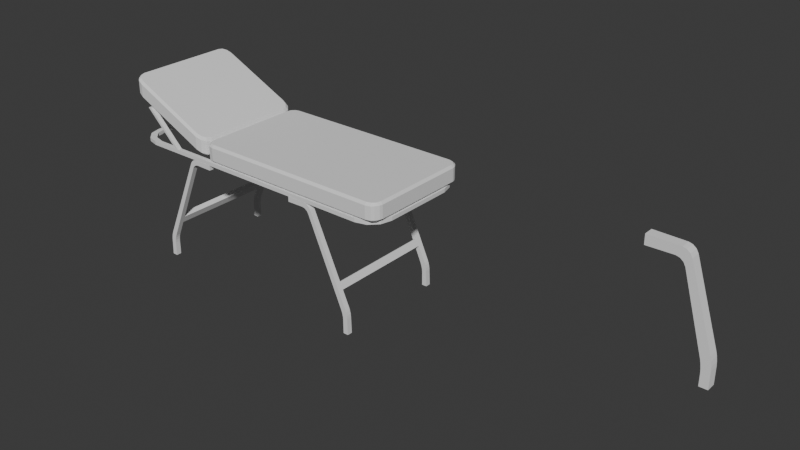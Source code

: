 # Source: sedyedeneme2.blend  (saved by Blender 4.2.66; exported with 4.5.12 LTS)
import bpy
from mathutils import Matrix  # noqa: F401  (used for matrix-valued properties, if any)

bpy.ops.wm.read_factory_settings(use_empty=True)
scene = bpy.context.scene
scene.name = 'Scene'

# ---- collections
col_collection = bpy.data.collections.new('Collection'); scene.collection.children.link(col_collection)

# ---- world
world_world = bpy.data.worlds.new('World'); scene.world = world_world
world_world.use_nodes = True; world_world.node_tree.nodes.clear()
_N = world_world.node_tree.nodes; _L = world_world.node_tree.links
n0 = _N.new('ShaderNodeOutputWorld'); n0.name = 'World Output'; n0.location = (300, 300)
n1 = _N.new('ShaderNodeBackground'); n1.name = 'Background'; n1.location = (10, 300)
n1.inputs[0].default_value = (0.05088, 0.05088, 0.05088, 1.0)
_L.new(n1.outputs[0], n0.inputs[0])
n0.is_active_output = True
world_world.color = (0.05088, 0.05088, 0.05088)
world_world.sun_shadow_jitter_overblur = 0.0

# ---- meshes
me_plane = bpy.data.meshes.new('Plane')
me_plane.from_pydata([(-2.214, -1.0, 0.0), (-2.598, -0.6159, 0.0), (-2.406, -0.9485, 0.0), (-2.547, -0.8079, 0.0), (2.598, -0.6159, 0.0), (2.214, -1.0, 0.0), (2.547, -0.8079, 0.0), (2.406, -0.9485, 0.0), (-2.598, 0.6159, 0.0), (-2.214, 1.0, 0.0), (-2.547, 0.8079, 0.0), (-2.406, 0.9485, 0.0), (2.214, 1.0, 0.0), (2.598, 0.6159, 0.0), (2.406, 0.9485, 0.0), (2.547, 0.8079, 0.0), (-2.136, 0.9214, 0.0), (-2.52, 0.5373, 0.0), (-2.328, 0.8699, 0.0), (-2.468, 0.7293, 0.0), (-2.52, -0.5373, 0.0), (-2.136, -0.9214, 0.0), (-2.468, -0.7293, 0.0), (-2.328, -0.8699, 0.0), (2.136, -0.9214, 0.0), (2.52, -0.5373, 0.0), (2.328, -0.8699, 0.0), (2.468, -0.7293, 0.0), (2.52, 0.5373, 0.0), (2.136, 0.9214, 0.0), (2.468, 0.7293, 0.0), (2.328, 0.8699, 0.0), (-2.52, 0.5373, 0.06303), (-2.136, 0.9214, 0.06303), (-2.468, 0.7293, 0.06303), (-2.328, 0.8699, 0.06303), (-2.136, -0.9214, 0.06303), (-2.52, -0.5373, 0.06303), (-2.328, -0.8699, 0.06303), (-2.468, -0.7293, 0.06303), (2.52, -0.5373, 0.06303), (2.136, -0.9214, 0.06303), (2.468, -0.7293, 0.06303), (2.328, -0.8699, 0.06303), (2.136, 0.9214, 0.06303), (2.52, 0.5373, 0.06303), (2.328, 0.8699, 0.06303), (2.468, 0.7293, 0.06303), (-2.214, 1.0, 0.06303), (-2.598, 0.6159, 0.06303), (-2.406, 0.9485, 0.06303), (-2.547, 0.8079, 0.06303), (-2.598, -0.6159, 0.06303), (-2.214, -1.0, 0.06303), (-2.547, -0.8079, 0.06303), (-2.406, -0.9485, 0.06303), (2.214, -1.0, 0.06303), (2.598, -0.6159, 0.06303), (2.406, -0.9485, 0.06303), (2.547, -0.8079, 0.06303), (2.598, 0.6159, 0.06303), (2.214, 1.0, 0.06303), (2.547, 0.8079, 0.06303), (2.406, 0.9485, 0.06303), (-1.639, -1.0, 0.0), (-1.698, -1.0, 0.0), (-1.698, 1.0, 0.0), (-1.639, 1.0, 0.0), (-1.698, -0.9214, 0.0), (-1.639, -0.9214, 0.0), (-1.639, 0.9214, 0.0), (-1.698, 0.9214, 0.0), (-1.639, -0.9214, 0.06303), (-1.698, -0.9214, 0.06303), (-1.698, 0.9214, 0.06303), (-1.639, 0.9214, 0.06303), (-1.698, -1.0, 0.06303), (-1.639, -1.0, 0.06303), (-1.639, 1.0, 0.06303), (-1.698, 1.0, 0.06303), (-2.191, -0.9214, 0.6044), (-2.251, -0.9214, 0.6044), (-2.251, -1.0, 0.6044), (-2.191, -1.0, 0.6044), (-2.251, 0.9214, 0.6044), (-2.191, 0.9214, 0.6044), (-2.191, 1.0, 0.6044), (-2.251, 1.0, 0.6044), (-2.232, -0.9214, 0.6429), (-2.292, -0.9214, 0.6429), (-2.292, -1.0, 0.6429), (-2.232, -1.0, 0.6429), (-2.292, 0.9214, 0.6429), (-2.232, 0.9214, 0.6429), (-2.232, 1.0, 0.6429), (-2.292, 1.0, 0.6429)], [], [(45, 40, 57, 60), (68, 65, 0, 21), (4, 13, 60, 57), (70, 67, 12, 29), (66, 9, 48, 79), (16, 9, 66, 71), (20, 17, 32, 37), (33, 74, 79, 48), (75, 44, 61, 78), (73, 36, 53, 76), (16, 71, 74, 33), (64, 5, 56, 77), (28, 25, 40, 45), (0, 65, 76, 53), (37, 32, 49, 52), (68, 21, 36, 73), (41, 72, 77, 56), (28, 13, 4, 25), (24, 69, 72, 41), (12, 67, 78, 61), (70, 29, 44, 75), (20, 1, 8, 17), (1, 20, 22, 3), (3, 22, 23, 2), (2, 23, 21, 0), (17, 8, 10, 19), (19, 10, 11, 18), (18, 11, 9, 16), (5, 24, 26, 7), (7, 26, 27, 6), (6, 27, 25, 4), (13, 28, 30, 15), (15, 30, 31, 14), (14, 31, 29, 12), (53, 36, 38, 55), (55, 38, 39, 54), (54, 39, 37, 52), (33, 48, 50, 35), (35, 50, 51, 34), (34, 51, 49, 32), (57, 40, 42, 59), (59, 42, 43, 58), (58, 43, 41, 56), (61, 44, 46, 63), (63, 46, 47, 62), (62, 47, 45, 60), (20, 37, 39, 22), (22, 39, 38, 23), (23, 38, 36, 21), (52, 1, 3, 54), (54, 3, 2, 55), (55, 2, 0, 53), (40, 25, 27, 42), (42, 27, 26, 43), (43, 26, 24, 41), (4, 57, 59, 6), (6, 59, 58, 7), (7, 58, 56, 5), (28, 45, 47, 30), (30, 47, 46, 31), (31, 46, 44, 29), (60, 13, 15, 62), (62, 15, 14, 63), (63, 14, 12, 61), (32, 17, 19, 34), (34, 19, 18, 35), (35, 18, 16, 33), (8, 49, 51, 10), (10, 51, 50, 11), (11, 50, 48, 9), (8, 1, 52, 49), (69, 64, 65, 68), (71, 66, 67, 70), (75, 78, 86, 85), (79, 74, 84, 87), (72, 69, 68, 73), (64, 77, 76, 65), (74, 71, 70, 75), (66, 79, 78, 67), (24, 5, 64, 69), (81, 84, 92, 89), (81, 82, 90, 89), (77, 72, 80, 83), (73, 76, 82, 81), (78, 79, 87, 86), (74, 75, 85, 84), (76, 77, 83, 82), (72, 73, 81, 80), (83, 80, 88, 91), (89, 90, 91, 88), (93, 94, 95, 92), (93, 88, 89, 92), (86, 87, 95, 94), (82, 83, 91, 90), (87, 84, 92, 95), (85, 80, 88, 93), (85, 86, 94, 93)])
_uv = me_plane.uv_layers.new(name='UVMap')
_uv.uv.foreach_set('vector', [0.9849, 0.7686, 0.9849, 0.2314, 1.0, 0.1921, 1.0, 0.8079, 0.3084, 0.0393, 0.3085, 0.0, 0.07391, 0.0, 0.08904, 0.0393, 1.0, 0.1921, 1.0, 0.8079, 1.0, 0.8079, 1.0, 0.1921, 0.3208, 0.9607, 0.3209, 1.0, 0.9261, 1.0, 0.911, 0.9607, 0.3085, 1.0, 0.07391, 1.0, 0.07391, 1.0, 0.3085, 1.0, 0.08904, 0.9607, 0.07391, 1.0, 0.3085, 1.0, 0.3084, 0.9607, 0.01513, 0.2314, 0.01513, 0.7686, 0.01513, 0.7686, 0.01513, 0.2314, 0.08904, 0.9607, 0.3084, 0.9607, 0.3085, 1.0, 0.07391, 1.0, 0.3208, 0.9607, 0.911, 0.9607, 0.9261, 1.0, 0.3209, 1.0, 0.3084, 0.0393, 0.08904, 0.0393, 0.07391, 0.0, 0.3085, 0.0, 0.08904, 0.9607, 0.3084, 0.9607, 0.3084, 0.9607, 0.08904, 0.9607, 0.3209, 0.0, 0.9261, 0.0, 0.9261, 0.0, 0.3209, 0.0, 0.9849, 0.7686, 0.9849, 0.2314, 0.9849, 0.2314, 0.9849, 0.7686, 0.07391, 0.0, 0.3085, 0.0, 0.3085, 0.0, 0.07391, 0.0, 0.01513, 0.2314, 0.01513, 0.7686, 0.0, 0.8079, 0.0, 0.1921, 0.3084, 0.0393, 0.08904, 0.0393, 0.08904, 0.0393, 0.3084, 0.0393, 0.911, 0.0393, 0.3208, 0.0393, 0.3209, 0.0, 0.9261, 0.0, 0.9849, 0.7686, 1.0, 0.8079, 1.0, 0.1921, 0.9849, 0.2314, 0.911, 0.0393, 0.3208, 0.0393, 0.3208, 0.0393, 0.911, 0.0393, 0.9261, 1.0, 0.3209, 1.0, 0.3209, 1.0, 0.9261, 1.0, 0.3208, 0.9607, 0.911, 0.9607, 0.911, 0.9607, 0.3208, 0.9607, 0.01513, 0.2314, 0.0, 0.1921, 0.0, 0.8079, 0.01513, 0.7686, 0.0, 0.1921, 0.01513, 0.2314, 0.02008, 0.1353, 0.004951, 0.09603, 0.004951, 0.09603, 0.02008, 0.1353, 0.05208, 0.05217, 0.03696, 0.01287, 0.03696, 0.01287, 0.05208, 0.05217, 0.08904, 0.0393, 0.07391, 0.0, 0.01513, 0.7686, 0.0, 0.8079, 0.004951, 0.904, 0.02008, 0.8647, 0.02008, 0.8647, 0.004951, 0.904, 0.03696, 0.9871, 0.05208, 0.9478, 0.05208, 0.9478, 0.03696, 0.9871, 0.07391, 1.0, 0.08904, 0.9607, 0.9261, 0.0, 0.911, 0.0393, 0.9479, 0.05217, 0.963, 0.01287, 0.963, 0.01287, 0.9479, 0.05217, 0.9799, 0.1353, 0.995, 0.09603, 0.995, 0.09603, 0.9799, 0.1353, 0.9849, 0.2314, 1.0, 0.1921, 1.0, 0.8079, 0.9849, 0.7686, 0.9799, 0.8647, 0.995, 0.904, 0.995, 0.904, 0.9799, 0.8647, 0.9479, 0.9478, 0.963, 0.9871, 0.963, 0.9871, 0.9479, 0.9478, 0.911, 0.9607, 0.9261, 1.0, 0.07391, 0.0, 0.08904, 0.0393, 0.05208, 0.05217, 0.03696, 0.01287, 0.03696, 0.01287, 0.05208, 0.05217, 0.02008, 0.1353, 0.004951, 0.09603, 0.004951, 0.09603, 0.02008, 0.1353, 0.01513, 0.2314, 0.0, 0.1921, 0.08904, 0.9607, 0.07391, 1.0, 0.03696, 0.9871, 0.05208, 0.9478, 0.05208, 0.9478, 0.03696, 0.9871, 0.004951, 0.904, 0.02008, 0.8647, 0.02008, 0.8647, 0.004951, 0.904, 0.0, 0.8079, 0.01513, 0.7686, 1.0, 0.1921, 0.9849, 0.2314, 0.9799, 0.1353, 0.995, 0.09603, 0.995, 0.09603, 0.9799, 0.1353, 0.9479, 0.05217, 0.963, 0.01287, 0.963, 0.01287, 0.9479, 0.05217, 0.911, 0.0393, 0.9261, 0.0, 0.9261, 1.0, 0.911, 0.9607, 0.9479, 0.9478, 0.963, 0.9871, 0.963, 0.9871, 0.9479, 0.9478, 0.9799, 0.8647, 0.995, 0.904, 0.995, 0.904, 0.9799, 0.8647, 0.9849, 0.7686, 1.0, 0.8079, 0.01513, 0.2314, 0.01513, 0.2314, 0.02008, 0.1353, 0.02008, 0.1353, 0.02008, 0.1353, 0.02008, 0.1353, 0.05208, 0.05217, 0.05208, 0.05217, 0.05208, 0.05217, 0.05208, 0.05217, 0.08904, 0.0393, 0.08904, 0.0393, 0.0, 0.1921, 0.0, 0.1921, 0.004951, 0.09603, 0.004951, 0.09603, 0.004951, 0.09603, 0.004951, 0.09603, 0.03696, 0.01287, 0.03696, 0.01287, 0.03696, 0.01287, 0.03696, 0.01287, 0.07391, 0.0, 0.07391, 0.0, 0.9849, 0.2314, 0.9849, 0.2314, 0.9799, 0.1353, 0.9799, 0.1353, 0.9799, 0.1353, 0.9799, 0.1353, 0.9479, 0.05217, 0.9479, 0.05217, 0.9479, 0.05217, 0.9479, 0.05217, 0.911, 0.0393, 0.911, 0.0393, 1.0, 0.1921, 1.0, 0.1921, 0.995, 0.09603, 0.995, 0.09603, 0.995, 0.09603, 0.995, 0.09603, 0.963, 0.01287, 0.963, 0.01287, 0.963, 0.01287, 0.963, 0.01287, 0.9261, 0.0, 0.9261, 0.0, 0.9849, 0.7686, 0.9849, 0.7686, 0.9799, 0.8647, 0.9799, 0.8647, 0.9799, 0.8647, 0.9799, 0.8647, 0.9479, 0.9478, 0.9479, 0.9478, 0.9479, 0.9478, 0.9479, 0.9478, 0.911, 0.9607, 0.911, 0.9607, 1.0, 0.8079, 1.0, 0.8079, 0.995, 0.904, 0.995, 0.904, 0.995, 0.904, 0.995, 0.904, 0.963, 0.9871, 0.963, 0.9871, 0.963, 0.9871, 0.963, 0.9871, 0.9261, 1.0, 0.9261, 1.0, 0.01513, 0.7686, 0.01513, 0.7686, 0.02008, 0.8647, 0.02008, 0.8647, 0.02008, 0.8647, 0.02008, 0.8647, 0.05208, 0.9478, 0.05208, 0.9478, 0.05208, 0.9478, 0.05208, 0.9478, 0.08904, 0.9607, 0.08904, 0.9607, 0.0, 0.8079, 0.0, 0.8079, 0.004951, 0.904, 0.004951, 0.904, 0.004951, 0.904, 0.004951, 0.904, 0.03696, 0.9871, 0.03696, 0.9871, 0.03696, 0.9871, 0.03696, 0.9871, 0.07391, 1.0, 0.07391, 1.0, 0.0, 0.8079, 0.0, 0.1921, 0.0, 0.1921, 0.0, 0.8079, 0.3208, 0.0393, 0.3209, 0.0, 0.3085, 0.0, 0.3084, 0.0393, 0.3084, 0.9607, 0.3085, 1.0, 0.3209, 1.0, 0.3208, 0.9607, 0.3208, 0.9607, 0.3209, 1.0, 0.3209, 1.0, 0.3208, 0.9607, 0.3085, 1.0, 0.3084, 0.9607, 0.3084, 0.9607, 0.3085, 1.0, 0.3208, 0.0393, 0.3208, 0.0393, 0.3084, 0.0393, 0.3084, 0.0393, 0.3209, 0.0, 0.3209, 0.0, 0.3085, 0.0, 0.3085, 0.0, 0.3084, 0.9607, 0.3084, 0.9607, 0.3208, 0.9607, 0.3208, 0.9607, 0.3085, 1.0, 0.3085, 1.0, 0.3209, 1.0, 0.3209, 1.0, 0.911, 0.0393, 0.9261, 0.0, 0.3209, 0.0, 0.3208, 0.0393, 0.0, 0.0, 0.0, 0.0, 0.0, 0.0, 0.0, 0.0, 0.3084, 0.0393, 0.3085, 0.0, 0.3085, 0.0, 0.3084, 0.0393, 0.3209, 0.0, 0.3208, 0.0393, 0.3208, 0.0393, 0.3209, 0.0, 0.3084, 0.0393, 0.3085, 0.0, 0.3085, 0.0, 0.3084, 0.0393, 0.3209, 1.0, 0.3085, 1.0, 0.3085, 1.0, 0.3209, 1.0, 0.3084, 0.9607, 0.3208, 0.9607, 0.3208, 0.9607, 0.3084, 0.9607, 0.3085, 0.0, 0.3209, 0.0, 0.3209, 0.0, 0.3085, 0.0, 0.3208, 0.0393, 0.3084, 0.0393, 0.3084, 0.0393, 0.3208, 0.0393, 0.3209, 0.0, 0.3208, 0.0393, 0.3208, 0.0393, 0.3209, 0.0, 0.3084, 0.0393, 0.3085, 0.0, 0.3209, 0.0, 0.3208, 0.0393, 0.3208, 0.9607, 0.3209, 1.0, 0.3085, 1.0, 0.3084, 0.9607, 0.3208, 0.9607, 0.3208, 0.0393, 0.3084, 0.0393, 0.3084, 0.9607, 0.3209, 1.0, 0.3085, 1.0, 0.3085, 1.0, 0.3209, 1.0, 0.3085, 0.0, 0.3209, 0.0, 0.3209, 0.0, 0.3085, 0.0, 0.3085, 1.0, 0.3084, 0.9607, 0.3084, 0.9607, 0.3085, 1.0, 0.0, 0.0, 0.0, 0.0, 0.0, 0.0, 0.0, 0.0, 0.3208, 0.9607, 0.3209, 1.0, 0.3209, 1.0, 0.3208, 0.9607])
me_plane.update()
me_plane_001 = bpy.data.meshes.new('Plane.001')
me_plane_001.from_pydata([(-2.414, -0.96, 0.959), (-2.418, -1.0, 1.004), (-2.562, -0.8136, 1.029), (-2.598, -0.8194, 1.086), (-2.491, -0.9393, 0.9952), (-2.508, -0.9758, 1.046), (-2.542, -0.8876, 1.019), (-2.546, -0.938, 1.064), (-2.585, -0.8711, 1.079), (2.558, -0.8141, 0.2778), (2.598, -0.8194, 0.3178), (2.413, -0.96, 0.2778), (2.418, -1.0, 0.3178), (2.538, -0.889, 0.2778), (2.585, -0.8711, 0.3178), (2.546, -0.938, 0.3178), (2.487, -0.9399, 0.2778), (2.508, -0.9758, 0.3178), (-2.562, 0.8136, 1.029), (-2.598, 0.8194, 1.086), (-2.414, 0.96, 0.959), (-2.418, 1.0, 1.004), (-2.542, 0.8876, 1.019), (-2.585, 0.8711, 1.079), (-2.546, 0.938, 1.064), (-2.491, 0.9393, 0.9952), (-2.508, 0.9758, 1.046), (2.413, 0.96, 0.2778), (2.418, 1.0, 0.3178), (2.558, 0.8141, 0.2778), (2.598, 0.8194, 0.3178), (2.487, 0.9399, 0.2778), (2.508, 0.9758, 0.3178), (2.538, 0.889, 0.2778), (2.546, 0.938, 0.3178), (2.585, 0.8711, 0.3178), (-2.562, -0.8136, 1.334), (-2.598, -0.8194, 1.311), (-2.414, -0.96, 1.264), (-2.418, -1.0, 1.224), (-2.542, -0.8876, 1.325), (-2.585, -0.8711, 1.304), (-2.546, -0.938, 1.284), (-2.491, -0.9393, 1.3), (-2.508, -0.9758, 1.266), (-2.414, 0.96, 1.264), (-2.418, 1.0, 1.224), (-2.562, 0.8136, 1.334), (-2.598, 0.8194, 1.311), (-2.491, 0.9393, 1.3), (-2.508, 0.9758, 1.266), (-2.542, 0.8876, 1.325), (-2.546, 0.938, 1.284), (-2.585, 0.8711, 1.304), (2.413, -0.96, 0.5831), (2.418, -1.0, 0.5431), (2.558, -0.8141, 0.5831), (2.598, -0.8194, 0.5431), (2.487, -0.9399, 0.5831), (2.508, -0.9758, 0.5431), (2.538, -0.889, 0.5831), (2.546, -0.938, 0.5431), (2.585, -0.8711, 0.5431), (2.558, 0.8141, 0.5831), (2.598, 0.8194, 0.5431), (2.413, 0.96, 0.5831), (2.418, 1.0, 0.5431), (2.538, 0.889, 0.5831), (2.585, 0.8711, 0.5431), (2.546, 0.938, 0.5431), (2.487, 0.9399, 0.5831), (2.508, 0.9758, 0.5431), (-0.7834, -0.96, 0.2778), (-0.7886, -1.0, 0.3178), (-0.9292, -0.8141, 0.2778), (-0.9692, -0.8194, 0.3178), (-0.8582, -0.9399, 0.2778), (-0.8789, -0.9758, 0.3178), (-0.9092, -0.889, 0.2778), (-0.945, -0.9097, 0.3178), (-1.019, -0.8136, 0.3059), (-0.9827, -0.8194, 0.3309), (-1.168, -0.96, 0.3755), (-1.163, -1.0, 0.4161), (-1.039, -0.8876, 0.3151), (-1.007, -0.9097, 0.3424), (-1.091, -0.9393, 0.3394), (-1.073, -0.9758, 0.3736), (-1.168, 0.96, 0.3755), (-1.163, 1.0, 0.4161), (-1.019, 0.8136, 0.3059), (-0.9827, 0.8194, 0.3309), (-1.091, 0.9393, 0.3394), (-1.073, 0.9758, 0.3736), (-1.039, 0.8876, 0.3151), (-1.007, 0.9097, 0.3424), (-0.9292, 0.8141, 0.2778), (-0.9692, 0.8194, 0.3178), (-0.7834, 0.96, 0.2778), (-0.7886, 1.0, 0.3178), (-0.9092, 0.889, 0.2778), (-0.945, 0.9097, 0.3178), (-0.8582, 0.9399, 0.2778), (-0.8789, 0.9758, 0.3178), (-1.168, -0.96, 0.6808), (-1.163, -1.0, 0.6362), (-1.019, -0.8136, 0.6112), (-0.9827, -0.8194, 0.5522), (-1.091, -0.9393, 0.6447), (-1.073, -0.9758, 0.5941), (-1.039, -0.8876, 0.6205), (-1.007, -0.9097, 0.5634), (-0.9292, -0.8141, 0.5831), (-0.9692, -0.8194, 0.5431), (-0.7834, -0.96, 0.5831), (-0.7886, -1.0, 0.5431), (-0.9092, -0.889, 0.5831), (-0.945, -0.9097, 0.5431), (-0.8582, -0.9399, 0.5831), (-0.8789, -0.9758, 0.5431), (-0.7834, 0.96, 0.5831), (-0.7886, 1.0, 0.5431), (-0.9292, 0.8141, 0.5831), (-0.9692, 0.8194, 0.5431), (-0.8582, 0.9399, 0.5831), (-0.8789, 0.9758, 0.5431), (-0.9092, 0.889, 0.5831), (-0.945, 0.9097, 0.5431), (-1.019, 0.8136, 0.6112), (-0.9827, 0.8194, 0.5522), (-1.168, 0.96, 0.6808), (-1.163, 1.0, 0.6362), (-1.039, 0.8876, 0.6205), (-1.007, 0.9097, 0.5634), (-1.091, 0.9393, 0.6447), (-1.073, 0.9758, 0.5941)], [], [(72, 76, 78, 74, 96, 100, 102, 98, 27, 31, 33, 29, 9, 13, 16, 11), (50, 26, 24, 52), (73, 115, 119, 77), (59, 17, 15, 61), (8, 41, 37, 3), (77, 119, 117, 79), (112, 116, 118, 114, 54, 58, 60, 56, 63, 67, 70, 65, 120, 124, 126, 122), (5, 44, 42, 7), (35, 68, 64, 30), (105, 83, 87, 109), (55, 12, 17, 59), (28, 99, 121, 66), (36, 40, 43, 38, 104, 108, 110, 106, 128, 132, 134, 130, 45, 49, 51, 47), (32, 71, 69, 34), (73, 12, 55, 115), (53, 23, 19, 48), (10, 30, 64, 57), (1, 83, 105, 39), (62, 14, 10, 57), (19, 3, 37, 48), (89, 21, 46, 131), (28, 66, 71, 32), (46, 21, 26, 50), (95, 133, 129, 91), (127, 101, 97, 123), (93, 135, 133, 95), (125, 103, 101, 127), (121, 99, 103, 125), (109, 87, 85, 111), (89, 131, 135, 93), (81, 91, 129, 107), (79, 117, 113, 75), (111, 85, 81, 107), (97, 75, 113, 123), (1, 39, 44, 5), (6, 7, 8), (13, 14, 15), (22, 23, 24), (33, 34, 35), (40, 41, 42), (51, 52, 53), (60, 61, 62), (67, 68, 69), (31, 27, 28, 32), (65, 70, 71, 66), (33, 31, 32, 34), (70, 67, 69, 71), (68, 35, 34, 69), (29, 33, 35, 30), (67, 63, 64, 68), (58, 54, 55, 59), (11, 16, 17, 12), (60, 58, 59, 61), (16, 13, 15, 17), (14, 62, 61, 15), (56, 60, 62, 57), (13, 9, 10, 14), (4, 0, 1, 5), (38, 43, 44, 39), (6, 4, 5, 7), (43, 40, 42, 44), (41, 8, 7, 42), (2, 6, 8, 3), (40, 36, 37, 41), (49, 45, 46, 50), (20, 25, 26, 21), (51, 49, 50, 52), (25, 22, 24, 26), (23, 53, 52, 24), (47, 51, 53, 48), (22, 18, 19, 23), (92, 88, 89, 93), (130, 134, 135, 131), (94, 92, 93, 95), (134, 132, 133, 135), (90, 94, 95, 91), (132, 128, 129, 133), (124, 120, 121, 125), (98, 102, 103, 99), (126, 124, 125, 127), (102, 100, 101, 103), (122, 126, 127, 123), (100, 96, 97, 101), (108, 104, 105, 109), (82, 86, 87, 83), (110, 108, 109, 111), (86, 84, 85, 87), (106, 110, 111, 107), (84, 80, 81, 85), (76, 72, 73, 77), (114, 118, 119, 115), (78, 76, 77, 79), (118, 116, 117, 119), (74, 78, 79, 75), (116, 112, 113, 117), (83, 1, 0, 82), (3, 19, 18, 2), (21, 89, 88, 20), (91, 81, 80, 90), (36, 47, 48, 37), (104, 38, 39, 105), (9, 29, 30, 10), (63, 56, 57, 64), (72, 11, 12, 73), (54, 114, 115, 55), (75, 97, 96, 74), (99, 28, 27, 98), (45, 130, 131, 46), (120, 65, 66, 121), (107, 129, 128, 106), (123, 113, 112, 122), (0, 4, 6, 2, 18, 22, 25, 20, 88, 92, 94, 90, 80, 84, 86, 82)])
_uv = me_plane_001.uv_layers.new(name='UVMap')
_uv.uv.foreach_set('vector', [0.3559, 0.0187, 0.3411, 0.02538, 0.33, 0.05414, 0.3275, 0.09262, 0.3275, 0.9074, 0.33, 0.9459, 0.3411, 0.9746, 0.3559, 0.9813, 0.9644, 0.9813, 0.9792, 0.9746, 0.9902, 0.9459, 0.9928, 0.9074, 0.9928, 0.09262, 0.9902, 0.05414, 0.9792, 0.02538, 0.9644, 0.0187, 0.01738, 0.996, 0.01738, 0.996, 0.008323, 0.9724, 0.008322, 0.9724, 0.355, 0.0, 0.355, 0.0, 0.3376, 0.004033, 0.3376, 0.004033, 0.9826, 0.004033, 0.9826, 0.004033, 0.9917, 0.02756, 0.9917, 0.02756, 0.0008879, 0.06447, 0.0008879, 0.06447, 0.0, 0.0903, 0.0, 0.0903, 0.3376, 0.004033, 0.3376, 0.004033, 0.3218, 0.04515, 0.3218, 0.04515, 0.3275, 0.09262, 0.33, 0.05414, 0.3411, 0.02538, 0.3559, 0.0187, 0.9644, 0.0187, 0.9792, 0.02538, 0.9902, 0.05414, 0.9928, 0.09262, 0.9928, 0.9074, 0.9902, 0.9459, 0.9792, 0.9746, 0.9644, 0.9813, 0.3559, 0.9813, 0.3411, 0.9746, 0.33, 0.9459, 0.3275, 0.9074, 0.01738, 0.004033, 0.01738, 0.004033, 0.008323, 0.02756, 0.008323, 0.02756, 0.9991, 0.9355, 0.9991, 0.9355, 1.0, 0.9097, 1.0, 0.9097, 0.2761, 0.0, 0.2761, 0.0, 0.2935, 0.004033, 0.2935, 0.004033, 0.9652, 0.0, 0.9652, 0.0, 0.9826, 0.004033, 0.9826, 0.004033, 0.9652, 1.0, 0.355, 1.0, 0.355, 1.0, 0.9652, 1.0, 0.006466, 0.09288, 0.008971, 0.05488, 0.02024, 0.02552, 0.03548, 0.0188, 0.2754, 0.0188, 0.2907, 0.02552, 0.3019, 0.05488, 0.3044, 0.09288, 0.3044, 0.9071, 0.3019, 0.9451, 0.2907, 0.9745, 0.2754, 0.9812, 0.03548, 0.9812, 0.02024, 0.9745, 0.008971, 0.9451, 0.006466, 0.9071, 0.9826, 0.996, 0.9826, 0.996, 0.9917, 0.9724, 0.9917, 0.9724, 0.355, 0.0, 0.9652, 0.0, 0.9652, 0.0, 0.355, 0.0, 0.0008879, 0.9355, 0.0008879, 0.9355, 0.0, 0.9097, 0.0, 0.9097, 1.0, 0.0903, 1.0, 0.9097, 1.0, 0.9097, 1.0, 0.0903, 0.03475, 0.0, 0.2761, 0.0, 0.2761, 0.0, 0.03475, 0.0, 0.9991, 0.06447, 0.9991, 0.06447, 1.0, 0.0903, 1.0, 0.0903, 0.0, 0.9097, 0.0, 0.0903, 0.0, 0.0903, 0.0, 0.9097, 0.2761, 1.0, 0.03475, 1.0, 0.03475, 1.0, 0.2761, 1.0, 0.9652, 1.0, 0.9652, 1.0, 0.9826, 0.996, 0.9826, 0.996, 0.03475, 1.0, 0.03475, 1.0, 0.01738, 0.996, 0.01738, 0.996, 0.3093, 0.9549, 0.3093, 0.9549, 0.3109, 0.9097, 0.3109, 0.9097, 0.3218, 0.9549, 0.3218, 0.9549, 0.3203, 0.9097, 0.3203, 0.9097, 0.2935, 0.996, 0.2935, 0.996, 0.3093, 0.9549, 0.3093, 0.9549, 0.3376, 0.996, 0.3376, 0.996, 0.3218, 0.9549, 0.3218, 0.9549, 0.355, 1.0, 0.355, 1.0, 0.3376, 0.996, 0.3376, 0.996, 0.2935, 0.004033, 0.2935, 0.004033, 0.3093, 0.04515, 0.3093, 0.04515, 0.2761, 1.0, 0.2761, 1.0, 0.2935, 0.996, 0.2935, 0.996, 0.3109, 0.0903, 0.3109, 0.9097, 0.3109, 0.9097, 0.3109, 0.0903, 0.3218, 0.04515, 0.3218, 0.04515, 0.3203, 0.0903, 0.3203, 0.0903, 0.3093, 0.04515, 0.3093, 0.04515, 0.3109, 0.0903, 0.3109, 0.0903, 0.3203, 0.9097, 0.3203, 0.0903, 0.3203, 0.0903, 0.3203, 0.9097, 0.03475, 0.0, 0.03475, 0.0, 0.01738, 0.004033, 0.01738, 0.004033, 0.008971, 0.05488, 0.008323, 0.02756, 0.0008879, 0.06447, 0.9902, 0.05414, 0.9991, 0.06447, 0.9917, 0.02756, 0.008971, 0.9451, 0.0008879, 0.9355, 0.008323, 0.9724, 0.9902, 0.9459, 0.9917, 0.9724, 0.9991, 0.9355, 0.008971, 0.05488, 0.0008879, 0.06447, 0.008323, 0.02756, 0.008971, 0.9451, 0.008322, 0.9724, 0.0008879, 0.9355, 0.9902, 0.05414, 0.9917, 0.02756, 0.9991, 0.06447, 0.9902, 0.9459, 0.9991, 0.9355, 0.9917, 0.9724, 0.9792, 0.9746, 0.9644, 0.9813, 0.9652, 1.0, 0.9826, 0.996, 0.9644, 0.9813, 0.9792, 0.9746, 0.9826, 0.996, 0.9652, 1.0, 0.9902, 0.9459, 0.9792, 0.9746, 0.9826, 0.996, 0.9917, 0.9724, 0.9792, 0.9746, 0.9902, 0.9459, 0.9917, 0.9724, 0.9826, 0.996, 0.9991, 0.9355, 0.9991, 0.9355, 0.9917, 0.9724, 0.9917, 0.9724, 0.9928, 0.9074, 0.9902, 0.9459, 0.9991, 0.9355, 1.0, 0.9097, 0.9902, 0.9459, 0.9928, 0.9074, 1.0, 0.9097, 0.9991, 0.9355, 0.9792, 0.02538, 0.9644, 0.0187, 0.9652, 0.0, 0.9826, 0.004033, 0.9644, 0.0187, 0.9792, 0.02538, 0.9826, 0.004033, 0.9652, 0.0, 0.9902, 0.05414, 0.9792, 0.02538, 0.9826, 0.004033, 0.9917, 0.02756, 0.9792, 0.02538, 0.9902, 0.05414, 0.9917, 0.02756, 0.9826, 0.004033, 0.9991, 0.06447, 0.9991, 0.06447, 0.9917, 0.02756, 0.9917, 0.02756, 0.9928, 0.09262, 0.9902, 0.05414, 0.9991, 0.06447, 1.0, 0.0903, 0.9902, 0.05414, 0.9928, 0.09262, 1.0, 0.0903, 0.9991, 0.06447, 0.02024, 0.02552, 0.03548, 0.0188, 0.03475, 0.0, 0.01738, 0.004033, 0.03548, 0.0188, 0.02024, 0.02552, 0.01738, 0.004033, 0.03475, 0.0, 0.008971, 0.05488, 0.02024, 0.02552, 0.01738, 0.004033, 0.008323, 0.02756, 0.02024, 0.02552, 0.008971, 0.05488, 0.008323, 0.02756, 0.01738, 0.004033, 0.0008879, 0.06447, 0.0008879, 0.06447, 0.008323, 0.02756, 0.008323, 0.02756, 0.006466, 0.09288, 0.008971, 0.05488, 0.0008879, 0.06447, 0.0, 0.0903, 0.008971, 0.05488, 0.006466, 0.09288, 0.0, 0.0903, 0.0008879, 0.06447, 0.02024, 0.9745, 0.03548, 0.9812, 0.03475, 1.0, 0.01738, 0.996, 0.03548, 0.9812, 0.02024, 0.9745, 0.01738, 0.996, 0.03475, 1.0, 0.008971, 0.9451, 0.02024, 0.9745, 0.01738, 0.996, 0.008322, 0.9724, 0.02024, 0.9745, 0.008971, 0.9451, 0.008323, 0.9724, 0.01738, 0.996, 0.0008879, 0.9355, 0.0008879, 0.9355, 0.008322, 0.9724, 0.008323, 0.9724, 0.006466, 0.9071, 0.008971, 0.9451, 0.0008879, 0.9355, 0.0, 0.9097, 0.008971, 0.9451, 0.006466, 0.9071, 0.0, 0.9097, 0.0008879, 0.9355, 0.2907, 0.9745, 0.2754, 0.9812, 0.2761, 1.0, 0.2935, 0.996, 0.2754, 0.9812, 0.2907, 0.9745, 0.2935, 0.996, 0.2761, 1.0, 0.3019, 0.9451, 0.2907, 0.9745, 0.2935, 0.996, 0.3093, 0.9549, 0.2907, 0.9745, 0.3019, 0.9451, 0.3093, 0.9549, 0.2935, 0.996, 0.3044, 0.9071, 0.3019, 0.9451, 0.3093, 0.9549, 0.3109, 0.9097, 0.3019, 0.9451, 0.3044, 0.9071, 0.3109, 0.9097, 0.3093, 0.9549, 0.3411, 0.9746, 0.3559, 0.9813, 0.355, 1.0, 0.3376, 0.996, 0.3559, 0.9813, 0.3411, 0.9746, 0.3376, 0.996, 0.355, 1.0, 0.33, 0.9459, 0.3411, 0.9746, 0.3376, 0.996, 0.3218, 0.9549, 0.3411, 0.9746, 0.33, 0.9459, 0.3218, 0.9549, 0.3376, 0.996, 0.3275, 0.9074, 0.33, 0.9459, 0.3218, 0.9549, 0.3203, 0.9097, 0.33, 0.9459, 0.3275, 0.9074, 0.3203, 0.9097, 0.3218, 0.9549, 0.2907, 0.02552, 0.2754, 0.0188, 0.2761, 0.0, 0.2935, 0.004033, 0.2754, 0.0188, 0.2907, 0.02552, 0.2935, 0.004033, 0.2761, 0.0, 0.3019, 0.05488, 0.2907, 0.02552, 0.2935, 0.004033, 0.3093, 0.04515, 0.2907, 0.02552, 0.3019, 0.05488, 0.3093, 0.04515, 0.2935, 0.004033, 0.3044, 0.09288, 0.3019, 0.05488, 0.3093, 0.04515, 0.3109, 0.0903, 0.3019, 0.05488, 0.3044, 0.09288, 0.3109, 0.0903, 0.3093, 0.04515, 0.3411, 0.02538, 0.3559, 0.0187, 0.355, 0.0, 0.3376, 0.004033, 0.3559, 0.0187, 0.3411, 0.02538, 0.3376, 0.004033, 0.355, 0.0, 0.33, 0.05414, 0.3411, 0.02538, 0.3376, 0.004033, 0.3218, 0.04515, 0.3411, 0.02538, 0.33, 0.05414, 0.3218, 0.04515, 0.3376, 0.004033, 0.3275, 0.09262, 0.33, 0.05414, 0.3218, 0.04515, 0.3203, 0.0903, 0.33, 0.05414, 0.3275, 0.09262, 0.3203, 0.0903, 0.3218, 0.04515, 0.2761, 0.0, 0.03475, 0.0, 0.03548, 0.0188, 0.2754, 0.0188, 0.0, 0.0903, 0.0, 0.9097, 0.006466, 0.9071, 0.006466, 0.09288, 0.03475, 1.0, 0.2761, 1.0, 0.2754, 0.9812, 0.03548, 0.9812, 0.3109, 0.9097, 0.3109, 0.0903, 0.3044, 0.09288, 0.3044, 0.9071, 0.006466, 0.09288, 0.006466, 0.9071, 0.0, 0.9097, 0.0, 0.0903, 0.2754, 0.0188, 0.03548, 0.0188, 0.03475, 0.0, 0.2761, 0.0, 0.9928, 0.09262, 0.9928, 0.9074, 1.0, 0.9097, 1.0, 0.0903, 0.9928, 0.9074, 0.9928, 0.09262, 1.0, 0.0903, 1.0, 0.9097, 0.3559, 0.0187, 0.9644, 0.0187, 0.9652, 0.0, 0.355, 0.0, 0.9644, 0.0187, 0.3559, 0.0187, 0.355, 0.0, 0.9652, 0.0, 0.3203, 0.0903, 0.3203, 0.9097, 0.3275, 0.9074, 0.3275, 0.09262, 0.355, 1.0, 0.9652, 1.0, 0.9644, 0.9813, 0.3559, 0.9813, 0.03548, 0.9812, 0.2754, 0.9812, 0.2761, 1.0, 0.03475, 1.0, 0.3559, 0.9813, 0.9644, 0.9813, 0.9652, 1.0, 0.355, 1.0, 0.3109, 0.0903, 0.3109, 0.9097, 0.3044, 0.9071, 0.3044, 0.09288, 0.3203, 0.9097, 0.3203, 0.0903, 0.3275, 0.09262, 0.3275, 0.9074, 0.03548, 0.0188, 0.02024, 0.02552, 0.008971, 0.05488, 0.006466, 0.09288, 0.006466, 0.9071, 0.008971, 0.9451, 0.02024, 0.9745, 0.03548, 0.9812, 0.2754, 0.9812, 0.2907, 0.9745, 0.3019, 0.9451, 0.3044, 0.9071, 0.3044, 0.09288, 0.3019, 0.05488, 0.2907, 0.02552, 0.2754, 0.0188])
me_plane_001.update()
me_cube = bpy.data.meshes.new('Cube')
me_cube.from_pydata([(-0.7869, -0.0867, 0.7482), (-0.7869, -0.0867, 0.9216), (-0.7869, 0.0867, 0.7482), (-0.7869, 0.0867, 0.9216), (0.2505, -0.0867, -1.093), (0.396, -0.0867, -1.093), (0.2505, 0.0867, -1.093), (0.396, 0.0867, -1.093), (-0.1625, -0.0867, 0.6318), (-0.3212, -0.0867, 0.756), (-0.1974, -0.0867, 0.6946), (-0.2555, -0.0867, 0.7401), (-0.2393, -0.0867, 0.9136), (-0.08005, -0.0867, 0.79), (-0.1742, -0.0867, 0.8964), (-0.1159, -0.0867, 0.8511), (-0.1625, 0.0867, 0.6318), (-0.3212, 0.0867, 0.756), (-0.1974, 0.0867, 0.6946), (-0.2555, 0.0867, 0.7401), (-0.2393, 0.0867, 0.9136), (-0.08005, 0.0867, 0.79), (-0.1742, 0.0867, 0.8964), (-0.1159, 0.0867, 0.8511), (0.2505, -0.0867, -0.8849), (0.2174, -0.0867, -0.6501), (0.2461, -0.0867, -0.8084), (0.234, -0.0867, -0.7225), (0.3601, -0.0867, -0.5576), (0.396, -0.0867, -0.7906), (0.3781, -0.0867, -0.629), (0.3912, -0.0867, -0.7143), (0.2505, 0.0867, -0.8849), (0.2174, 0.0867, -0.6501), (0.2461, 0.0867, -0.8084), (0.234, 0.0867, -0.7225), (0.3601, 0.0867, -0.5576), (0.396, 0.0867, -0.7906), (0.3781, 0.0867, -0.629), (0.3912, 0.0867, -0.7143)], [], [(0, 1, 3, 2), (16, 21, 36, 33), (21, 13, 28, 36), (2, 17, 9, 0), (13, 8, 25, 28), (2, 3, 20, 17), (37, 29, 5, 7), (9, 12, 1, 0), (20, 3, 1, 12), (24, 32, 6, 4), (6, 7, 5, 4), (29, 24, 4, 5), (32, 37, 7, 6), (21, 16, 18, 23), (23, 18, 19, 22), (22, 19, 17, 20), (9, 17, 19, 11), (11, 19, 18, 10), (10, 18, 16, 8), (20, 12, 14, 22), (22, 14, 15, 23), (23, 15, 13, 21), (12, 9, 11, 14), (14, 11, 10, 15), (15, 10, 8, 13), (37, 32, 34, 39), (39, 34, 35, 38), (38, 35, 33, 36), (25, 33, 35, 27), (27, 35, 34, 26), (26, 34, 32, 24), (36, 28, 30, 38), (38, 30, 31, 39), (39, 31, 29, 37), (28, 25, 27, 30), (30, 27, 26, 31), (31, 26, 24, 29), (8, 16, 33, 25)])
_uv = me_cube.uv_layers.new(name='UVMap')
_uv.uv.foreach_set('vector', [0.375, 0.0, 0.625, 0.0, 0.625, 0.25, 0.375, 0.25, 0.375, 0.5, 0.625, 0.5, 0.625, 0.5, 0.375, 0.5, 0.625, 0.5, 0.625, 0.75, 0.625, 0.75, 0.625, 0.5, 0.125, 0.5, 0.3233, 0.5, 0.3233, 0.75, 0.125, 0.75, 0.625, 0.75, 0.375, 0.75, 0.375, 0.75, 0.625, 0.75, 0.375, 0.25, 0.625, 0.25, 0.625, 0.4552, 0.375, 0.4483, 0.625, 0.5, 0.625, 0.75, 0.625, 0.75, 0.625, 0.5, 0.375, 0.8017, 0.625, 0.7948, 0.625, 1.0, 0.375, 1.0, 0.6698, 0.5, 0.875, 0.5, 0.875, 0.75, 0.6698, 0.75, 0.375, 0.75, 0.375, 0.5, 0.375, 0.5, 0.375, 0.75, 0.375, 0.5, 0.625, 0.5, 0.625, 0.75, 0.375, 0.75, 0.625, 0.75, 0.375, 0.75, 0.375, 0.75, 0.625, 0.75, 0.375, 0.5, 0.625, 0.5, 0.625, 0.5, 0.375, 0.5, 0.625, 0.5, 0.375, 0.5, 0.344, 0.5, 0.5946, 0.5, 0.5946, 0.5, 0.344, 0.5, 0.3481, 0.479, 0.599, 0.4825, 0.599, 0.4825, 0.3481, 0.479, 0.375, 0.4483, 0.625, 0.4552, 0.3233, 0.75, 0.3233, 0.5, 0.3512, 0.5, 0.3512, 0.75, 0.3512, 0.75, 0.3512, 0.5, 0.375, 0.5, 0.375, 0.75, 0.375, 0.75, 0.375, 0.5, 0.375, 0.5, 0.375, 0.75, 0.6698, 0.5, 0.6698, 0.75, 0.6453, 0.75, 0.6453, 0.5, 0.6453, 0.5, 0.6453, 0.75, 0.625, 0.75, 0.625, 0.5, 0.625, 0.5, 0.625, 0.75, 0.625, 0.75, 0.625, 0.5, 0.625, 0.7948, 0.375, 0.8017, 0.3481, 0.771, 0.599, 0.7675, 0.599, 0.7675, 0.3481, 0.771, 0.344, 0.75, 0.5946, 0.75, 0.5946, 0.75, 0.344, 0.75, 0.375, 0.75, 0.625, 0.75, 0.625, 0.5, 0.375, 0.5, 0.3712, 0.5, 0.6209, 0.5, 0.6209, 0.5, 0.3712, 0.5, 0.3714, 0.5, 0.6211, 0.5, 0.6211, 0.5, 0.3714, 0.5, 0.375, 0.5, 0.625, 0.5, 0.375, 0.75, 0.375, 0.5, 0.3714, 0.5, 0.3714, 0.75, 0.3714, 0.75, 0.3714, 0.5, 0.3712, 0.5, 0.3712, 0.75, 0.3712, 0.75, 0.3712, 0.5, 0.375, 0.5, 0.375, 0.75, 0.625, 0.5, 0.625, 0.75, 0.6211, 0.75, 0.6211, 0.5, 0.6211, 0.5, 0.6211, 0.75, 0.6209, 0.75, 0.6209, 0.5, 0.6209, 0.5, 0.6209, 0.75, 0.625, 0.75, 0.625, 0.5, 0.625, 0.75, 0.375, 0.75, 0.3714, 0.75, 0.6211, 0.75, 0.6211, 0.75, 0.3714, 0.75, 0.3712, 0.75, 0.6209, 0.75, 0.6209, 0.75, 0.3712, 0.75, 0.375, 0.75, 0.625, 0.75, 0.375, 0.75, 0.375, 0.5, 0.375, 0.5, 0.375, 0.75])
me_cube.update()
me_cube_001 = bpy.data.meshes.new('Cube.001')
me_cube_001.from_pydata([(-1.0, -1.0, -1.0), (-1.0, -1.0, 1.0), (-1.0, 1.0, -1.0), (-1.0, 1.0, 1.0), (24.96, 1.0, -43.85), (22.96, 1.0, -43.87), (22.96, -1.0, -43.87), (24.96, -1.0, -43.85), (8.105, -1.0, -2.586), (5.584, -1.0, -0.9088), (7.497, -1.0, -1.738), (6.574, -1.0, -1.124), (6.543, -1.0, 0.906), (9.052, -1.0, -0.7958), (7.522, -1.0, 0.67), (8.441, -1.0, 0.04706), (8.105, 1.0, -2.586), (5.584, 1.0, -0.9088), (7.497, 1.0, -1.738), (6.574, 1.0, -1.124), (6.543, 1.0, 0.906), (9.052, 1.0, -0.7958), (7.522, 1.0, 0.67), (8.441, 1.0, 0.04706), (23.98, 1.0, -34.13), (24.73, 1.0, -37.41), (24.33, 1.0, -35.13), (24.6, 1.0, -36.33), (22.92, 1.0, -38.39), (22.24, 1.0, -35.08), (22.82, 1.0, -37.3), (22.57, 1.0, -36.09), (22.92, -1.0, -38.39), (22.24, -1.0, -35.08), (22.82, -1.0, -37.3), (22.57, -1.0, -36.09), (23.98, -1.0, -34.13), (24.73, -1.0, -37.41), (24.33, -1.0, -35.13), (24.6, -1.0, -36.33), (19.69, -1.0, -29.22), (18.5, -1.0, -26.49), (18.5, 1.0, -26.49), (19.69, 1.0, -29.22), (21.27, -1.0, -28.07), (20.05, -1.0, -25.36), (21.27, 1.0, -28.07), (20.05, 1.0, -25.36), (-40.77, -1.0, -1.0), (-40.77, -1.0, 1.0), (-40.77, 1.0, -1.0), (-40.77, 1.0, 1.0), (-66.73, 1.0, -43.85), (-64.73, 1.0, -43.87), (-64.73, -1.0, -43.87), (-66.73, -1.0, -43.85), (-49.88, -1.0, -2.586), (-47.36, -1.0, -0.9088), (-49.27, -1.0, -1.738), (-48.35, -1.0, -1.124), (-48.31, -1.0, 0.906), (-50.82, -1.0, -0.7958), (-49.29, -1.0, 0.67), (-50.21, -1.0, 0.04706), (-49.88, 1.0, -2.586), (-47.36, 1.0, -0.9088), (-49.27, 1.0, -1.738), (-48.35, 1.0, -1.124), (-48.31, 1.0, 0.906), (-50.82, 1.0, -0.7958), (-49.29, 1.0, 0.67), (-50.21, 1.0, 0.04706), (-65.75, 1.0, -34.13), (-66.5, 1.0, -37.41), (-66.1, 1.0, -35.13), (-66.37, 1.0, -36.33), (-64.69, 1.0, -38.39), (-64.01, 1.0, -35.08), (-64.6, 1.0, -37.3), (-64.35, 1.0, -36.09), (-64.69, -1.0, -38.39), (-64.01, -1.0, -35.08), (-64.6, -1.0, -37.3), (-64.35, -1.0, -36.09), (-65.75, -1.0, -34.13), (-66.5, -1.0, -37.41), (-66.1, -1.0, -35.13), (-66.37, -1.0, -36.33), (-61.46, -1.0, -29.22), (-60.27, -1.0, -26.49), (-60.27, 1.0, -26.49), (-61.46, 1.0, -29.22), (-63.04, -1.0, -28.07), (-61.82, -1.0, -25.36), (-63.04, 1.0, -28.07), (-61.82, 1.0, -25.36), (-1.0, 44.12, -1.0), (-1.0, 44.12, 1.0), (-1.0, 42.12, -1.0), (-1.0, 42.12, 1.0), (24.96, 42.12, -43.85), (22.96, 42.12, -43.87), (22.96, 44.12, -43.87), (24.96, 44.12, -43.85), (8.105, 44.12, -2.586), (5.584, 44.12, -0.9088), (7.497, 44.12, -1.738), (6.574, 44.12, -1.124), (6.543, 44.12, 0.906), (9.052, 44.12, -0.7958), (7.522, 44.12, 0.67), (8.441, 44.12, 0.04706), (8.105, 42.12, -2.586), (5.584, 42.12, -0.9088), (7.497, 42.12, -1.738), (6.574, 42.12, -1.124), (6.543, 42.12, 0.906), (9.052, 42.12, -0.7958), (7.522, 42.12, 0.67), (8.441, 42.12, 0.04706), (23.98, 42.12, -34.13), (24.73, 42.12, -37.41), (24.33, 42.12, -35.13), (24.6, 42.12, -36.33), (22.92, 42.12, -38.39), (22.24, 42.12, -35.08), (22.82, 42.12, -37.3), (22.57, 42.12, -36.09), (22.92, 44.12, -38.39), (22.24, 44.12, -35.08), (22.82, 44.12, -37.3), (22.57, 44.12, -36.09), (23.98, 44.12, -34.13), (24.73, 44.12, -37.41), (24.33, 44.12, -35.13), (24.6, 44.12, -36.33), (19.69, 44.12, -29.22), (18.5, 44.12, -26.49), (18.5, 42.12, -26.49), (19.69, 42.12, -29.22), (21.27, 44.12, -28.07), (20.05, 44.12, -25.36), (21.27, 42.12, -28.07), (20.05, 42.12, -25.36), (-40.77, 44.12, -1.0), (-40.77, 44.12, 1.0), (-40.77, 42.12, -1.0), (-40.77, 42.12, 1.0), (-66.73, 42.12, -43.85), (-64.73, 42.12, -43.87), (-64.73, 44.12, -43.87), (-66.73, 44.12, -43.85), (-49.88, 44.12, -2.586), (-47.36, 44.12, -0.9088), (-49.27, 44.12, -1.738), (-48.35, 44.12, -1.124), (-48.31, 44.12, 0.906), (-50.82, 44.12, -0.7958), (-49.29, 44.12, 0.67), (-50.21, 44.12, 0.04706), (-49.88, 42.12, -2.586), (-47.36, 42.12, -0.9088), (-49.27, 42.12, -1.738), (-48.35, 42.12, -1.124), (-48.31, 42.12, 0.906), (-50.82, 42.12, -0.7958), (-49.29, 42.12, 0.67), (-50.21, 42.12, 0.04706), (-65.75, 42.12, -34.13), (-66.5, 42.12, -37.41), (-66.1, 42.12, -35.13), (-66.37, 42.12, -36.33), (-64.69, 42.12, -38.39), (-64.01, 42.12, -35.08), (-64.6, 42.12, -37.3), (-64.35, 42.12, -36.09), (-64.69, 44.12, -38.39), (-64.01, 44.12, -35.08), (-64.6, 44.12, -37.3), (-64.35, 44.12, -36.09), (-65.75, 44.12, -34.13), (-66.5, 44.12, -37.41), (-66.1, 44.12, -35.13), (-66.37, 44.12, -36.33), (-61.46, 44.12, -29.22), (-60.27, 44.12, -26.49), (-60.27, 42.12, -26.49), (-61.46, 42.12, -29.22), (-63.04, 44.12, -28.07), (-61.82, 44.12, -25.36), (-63.04, 42.12, -28.07), (-61.82, 42.12, -25.36)], [], [(0, 1, 3, 2), (16, 21, 47, 42), (2, 17, 9, 0), (40, 43, 29, 33), (2, 3, 20, 17), (32, 28, 5, 6), (9, 12, 1, 0), (20, 3, 1, 12), (28, 25, 4, 5), (5, 4, 7, 6), (25, 37, 7, 4), (37, 32, 6, 7), (21, 16, 18, 23), (23, 18, 19, 22), (22, 19, 17, 20), (9, 17, 19, 11), (11, 19, 18, 10), (10, 18, 16, 8), (20, 12, 14, 22), (22, 14, 15, 23), (23, 15, 13, 21), (12, 9, 11, 14), (14, 11, 10, 15), (15, 10, 8, 13), (25, 28, 30, 27), (27, 30, 31, 26), (26, 31, 29, 24), (33, 29, 31, 35), (35, 31, 30, 34), (34, 30, 28, 32), (24, 36, 38, 26), (26, 38, 39, 27), (27, 39, 37, 25), (36, 33, 35, 38), (38, 35, 34, 39), (39, 34, 32, 37), (43, 46, 24, 29), (44, 40, 33, 36), (8, 16, 42, 41), (46, 44, 36, 24), (21, 13, 45, 47), (43, 40, 41, 42), (40, 44, 45, 41), (44, 46, 47, 45), (142, 143, 47, 46), (13, 8, 41, 45), (48, 50, 51, 49), (64, 90, 95, 69), (50, 48, 57, 65), (88, 81, 77, 91), (50, 65, 68, 51), (80, 54, 53, 76), (57, 48, 49, 60), (68, 60, 49, 51), (76, 53, 52, 73), (53, 54, 55, 52), (73, 52, 55, 85), (85, 55, 54, 80), (69, 71, 66, 64), (71, 70, 67, 66), (70, 68, 65, 67), (57, 59, 67, 65), (59, 58, 66, 67), (58, 56, 64, 66), (68, 70, 62, 60), (70, 71, 63, 62), (71, 69, 61, 63), (60, 62, 59, 57), (62, 63, 58, 59), (63, 61, 56, 58), (73, 75, 78, 76), (75, 74, 79, 78), (74, 72, 77, 79), (81, 83, 79, 77), (83, 82, 78, 79), (82, 80, 76, 78), (72, 74, 86, 84), (74, 75, 87, 86), (75, 73, 85, 87), (84, 86, 83, 81), (86, 87, 82, 83), (87, 85, 80, 82), (91, 77, 72, 94), (92, 84, 81, 88), (56, 89, 90, 64), (94, 72, 84, 92), (69, 95, 93, 61), (91, 90, 89, 88), (88, 89, 93, 92), (92, 93, 95, 94), (191, 190, 94, 95), (61, 93, 89, 56), (96, 98, 99, 97), (112, 138, 143, 117), (98, 96, 105, 113), (136, 129, 125, 139), (98, 113, 116, 99), (128, 102, 101, 124), (105, 96, 97, 108), (116, 108, 97, 99), (124, 101, 100, 121), (101, 102, 103, 100), (121, 100, 103, 133), (133, 103, 102, 128), (117, 119, 114, 112), (119, 118, 115, 114), (118, 116, 113, 115), (105, 107, 115, 113), (107, 106, 114, 115), (106, 104, 112, 114), (116, 118, 110, 108), (118, 119, 111, 110), (119, 117, 109, 111), (108, 110, 107, 105), (110, 111, 106, 107), (111, 109, 104, 106), (121, 123, 126, 124), (123, 122, 127, 126), (122, 120, 125, 127), (129, 131, 127, 125), (131, 130, 126, 127), (130, 128, 124, 126), (120, 122, 134, 132), (122, 123, 135, 134), (123, 121, 133, 135), (132, 134, 131, 129), (134, 135, 130, 131), (135, 133, 128, 130), (139, 125, 120, 142), (140, 132, 129, 136), (104, 137, 138, 112), (142, 120, 132, 140), (117, 143, 141, 109), (139, 138, 137, 136), (136, 137, 141, 140), (140, 141, 143, 142), (139, 142, 46, 43), (109, 141, 137, 104), (144, 145, 147, 146), (160, 165, 191, 186), (146, 161, 153, 144), (184, 187, 173, 177), (146, 147, 164, 161), (176, 172, 149, 150), (153, 156, 145, 144), (164, 147, 145, 156), (172, 169, 148, 149), (149, 148, 151, 150), (169, 181, 151, 148), (181, 176, 150, 151), (165, 160, 162, 167), (167, 162, 163, 166), (166, 163, 161, 164), (153, 161, 163, 155), (155, 163, 162, 154), (154, 162, 160, 152), (164, 156, 158, 166), (166, 158, 159, 167), (167, 159, 157, 165), (156, 153, 155, 158), (158, 155, 154, 159), (159, 154, 152, 157), (169, 172, 174, 171), (171, 174, 175, 170), (170, 175, 173, 168), (177, 173, 175, 179), (179, 175, 174, 178), (178, 174, 172, 176), (168, 180, 182, 170), (170, 182, 183, 171), (171, 183, 181, 169), (180, 177, 179, 182), (182, 179, 178, 183), (183, 178, 176, 181), (187, 190, 168, 173), (188, 184, 177, 180), (152, 160, 186, 185), (190, 188, 180, 168), (165, 157, 189, 191), (187, 184, 185, 186), (184, 188, 189, 185), (188, 190, 191, 189), (186, 191, 95, 90), (157, 152, 185, 189), (143, 138, 42, 47), (138, 139, 43, 42), (190, 187, 91, 94), (187, 186, 90, 91)])
_uv = me_cube_001.uv_layers.new(name='UVMap')
_uv.uv.foreach_set('vector', [0.375, 0.0, 0.625, 0.0, 0.625, 0.25, 0.375, 0.25, 0.375, 0.5, 0.625, 0.5, 0.625, 0.5, 0.375, 0.5, 0.125, 0.5, 0.3218, 0.5, 0.3218, 0.75, 0.125, 0.75, 0.375, 0.75, 0.375, 0.5, 0.375, 0.5, 0.375, 0.75, 0.375, 0.25, 0.625, 0.25, 0.625, 0.4528, 0.375, 0.4468, 0.375, 0.75, 0.375, 0.5, 0.375, 0.5, 0.375, 0.75, 0.375, 0.8032, 0.625, 0.7972, 0.625, 1.0, 0.375, 1.0, 0.6722, 0.5, 0.875, 0.5, 0.875, 0.75, 0.6722, 0.75, 0.375, 0.5, 0.625, 0.5, 0.625, 0.5, 0.375, 0.5, 0.375, 0.5, 0.625, 0.5, 0.625, 0.75, 0.375, 0.75, 0.625, 0.5, 0.625, 0.75, 0.625, 0.75, 0.625, 0.5, 0.625, 0.75, 0.375, 0.75, 0.375, 0.75, 0.625, 0.75, 0.625, 0.5, 0.375, 0.5, 0.3404, 0.5, 0.5912, 0.5, 0.5912, 0.5, 0.3404, 0.5, 0.3434, 0.479, 0.5938, 0.482, 0.5938, 0.482, 0.3434, 0.479, 0.375, 0.4468, 0.625, 0.4528, 0.3218, 0.75, 0.3218, 0.5, 0.3512, 0.5, 0.3512, 0.75, 0.3512, 0.75, 0.3512, 0.5, 0.375, 0.5, 0.375, 0.75, 0.375, 0.75, 0.375, 0.5, 0.375, 0.5, 0.375, 0.75, 0.6722, 0.5, 0.6722, 0.75, 0.6458, 0.75, 0.6458, 0.5, 0.6458, 0.5, 0.6458, 0.75, 0.625, 0.75, 0.625, 0.5, 0.625, 0.5, 0.625, 0.75, 0.625, 0.75, 0.625, 0.5, 0.625, 0.7972, 0.375, 0.8032, 0.3434, 0.771, 0.5938, 0.768, 0.5938, 0.768, 0.3434, 0.771, 0.3404, 0.75, 0.5912, 0.75, 0.5912, 0.75, 0.3404, 0.75, 0.375, 0.75, 0.625, 0.75, 0.625, 0.5, 0.375, 0.5, 0.369, 0.5, 0.6192, 0.5, 0.6192, 0.5, 0.369, 0.5, 0.3691, 0.5, 0.6194, 0.5, 0.6194, 0.5, 0.3691, 0.5, 0.375, 0.5, 0.625, 0.5, 0.375, 0.75, 0.375, 0.5, 0.3691, 0.5, 0.3691, 0.75, 0.3691, 0.75, 0.3691, 0.5, 0.369, 0.5, 0.369, 0.75, 0.369, 0.75, 0.369, 0.5, 0.375, 0.5, 0.375, 0.75, 0.625, 0.5, 0.625, 0.75, 0.6194, 0.75, 0.6194, 0.5, 0.6194, 0.5, 0.6194, 0.75, 0.6192, 0.75, 0.6192, 0.5, 0.6192, 0.5, 0.6192, 0.75, 0.625, 0.75, 0.625, 0.5, 0.625, 0.75, 0.375, 0.75, 0.3691, 0.75, 0.6194, 0.75, 0.6194, 0.75, 0.3691, 0.75, 0.369, 0.75, 0.6192, 0.75, 0.6192, 0.75, 0.369, 0.75, 0.375, 0.75, 0.625, 0.75, 0.375, 0.5, 0.625, 0.5, 0.625, 0.5, 0.375, 0.5, 0.625, 0.75, 0.375, 0.75, 0.375, 0.75, 0.625, 0.75, 0.375, 0.75, 0.375, 0.5, 0.375, 0.5, 0.375, 0.75, 0.625, 0.5, 0.625, 0.75, 0.625, 0.75, 0.625, 0.5, 0.625, 0.5, 0.625, 0.75, 0.625, 0.75, 0.625, 0.5, 0.375, 0.5, 0.375, 0.75, 0.375, 0.75, 0.375, 0.5, 0.375, 0.75, 0.625, 0.75, 0.625, 0.75, 0.375, 0.75, 0.625, 0.75, 0.625, 0.5, 0.625, 0.5, 0.625, 0.75, 0.625, 0.5, 0.625, 0.5, 0.625, 0.5, 0.625, 0.5, 0.625, 0.75, 0.375, 0.75, 0.375, 0.75, 0.625, 0.75, 0.375, 0.0, 0.375, 0.25, 0.625, 0.25, 0.625, 0.0, 0.375, 0.5, 0.375, 0.5, 0.625, 0.5, 0.625, 0.5, 0.125, 0.5, 0.125, 0.75, 0.3218, 0.75, 0.3218, 0.5, 0.375, 0.75, 0.375, 0.75, 0.375, 0.5, 0.375, 0.5, 0.375, 0.25, 0.375, 0.4468, 0.625, 0.4528, 0.625, 0.25, 0.375, 0.75, 0.375, 0.75, 0.375, 0.5, 0.375, 0.5, 0.375, 0.8032, 0.375, 1.0, 0.625, 1.0, 0.625, 0.7972, 0.6722, 0.5, 0.6722, 0.75, 0.875, 0.75, 0.875, 0.5, 0.375, 0.5, 0.375, 0.5, 0.625, 0.5, 0.625, 0.5, 0.375, 0.5, 0.375, 0.75, 0.625, 0.75, 0.625, 0.5, 0.625, 0.5, 0.625, 0.5, 0.625, 0.75, 0.625, 0.75, 0.625, 0.75, 0.625, 0.75, 0.375, 0.75, 0.375, 0.75, 0.625, 0.5, 0.5912, 0.5, 0.3404, 0.5, 0.375, 0.5, 0.5912, 0.5, 0.5938, 0.482, 0.3434, 0.479, 0.3404, 0.5, 0.5938, 0.482, 0.625, 0.4528, 0.375, 0.4468, 0.3434, 0.479, 0.3218, 0.75, 0.3512, 0.75, 0.3512, 0.5, 0.3218, 0.5, 0.3512, 0.75, 0.375, 0.75, 0.375, 0.5, 0.3512, 0.5, 0.375, 0.75, 0.375, 0.75, 0.375, 0.5, 0.375, 0.5, 0.6722, 0.5, 0.6458, 0.5, 0.6458, 0.75, 0.6722, 0.75, 0.6458, 0.5, 0.625, 0.5, 0.625, 0.75, 0.6458, 0.75, 0.625, 0.5, 0.625, 0.5, 0.625, 0.75, 0.625, 0.75, 0.625, 0.7972, 0.5938, 0.768, 0.3434, 0.771, 0.375, 0.8032, 0.5938, 0.768, 0.5912, 0.75, 0.3404, 0.75, 0.3434, 0.771, 0.5912, 0.75, 0.625, 0.75, 0.375, 0.75, 0.3404, 0.75, 0.625, 0.5, 0.6192, 0.5, 0.369, 0.5, 0.375, 0.5, 0.6192, 0.5, 0.6194, 0.5, 0.3691, 0.5, 0.369, 0.5, 0.6194, 0.5, 0.625, 0.5, 0.375, 0.5, 0.3691, 0.5, 0.375, 0.75, 0.3691, 0.75, 0.3691, 0.5, 0.375, 0.5, 0.3691, 0.75, 0.369, 0.75, 0.369, 0.5, 0.3691, 0.5, 0.369, 0.75, 0.375, 0.75, 0.375, 0.5, 0.369, 0.5, 0.625, 0.5, 0.6194, 0.5, 0.6194, 0.75, 0.625, 0.75, 0.6194, 0.5, 0.6192, 0.5, 0.6192, 0.75, 0.6194, 0.75, 0.6192, 0.5, 0.625, 0.5, 0.625, 0.75, 0.6192, 0.75, 0.625, 0.75, 0.6194, 0.75, 0.3691, 0.75, 0.375, 0.75, 0.6194, 0.75, 0.6192, 0.75, 0.369, 0.75, 0.3691, 0.75, 0.6192, 0.75, 0.625, 0.75, 0.375, 0.75, 0.369, 0.75, 0.375, 0.5, 0.375, 0.5, 0.625, 0.5, 0.625, 0.5, 0.625, 0.75, 0.625, 0.75, 0.375, 0.75, 0.375, 0.75, 0.375, 0.75, 0.375, 0.75, 0.375, 0.5, 0.375, 0.5, 0.625, 0.5, 0.625, 0.5, 0.625, 0.75, 0.625, 0.75, 0.625, 0.5, 0.625, 0.5, 0.625, 0.75, 0.625, 0.75, 0.375, 0.5, 0.375, 0.5, 0.375, 0.75, 0.375, 0.75, 0.375, 0.75, 0.375, 0.75, 0.625, 0.75, 0.625, 0.75, 0.625, 0.75, 0.625, 0.75, 0.625, 0.5, 0.625, 0.5, 0.625, 0.5, 0.625, 0.5, 0.625, 0.5, 0.625, 0.5, 0.625, 0.75, 0.625, 0.75, 0.375, 0.75, 0.375, 0.75, 0.375, 0.0, 0.375, 0.25, 0.625, 0.25, 0.625, 0.0, 0.375, 0.5, 0.375, 0.5, 0.625, 0.5, 0.625, 0.5, 0.125, 0.5, 0.125, 0.75, 0.3218, 0.75, 0.3218, 0.5, 0.375, 0.75, 0.375, 0.75, 0.375, 0.5, 0.375, 0.5, 0.375, 0.25, 0.375, 0.4468, 0.625, 0.4528, 0.625, 0.25, 0.375, 0.75, 0.375, 0.75, 0.375, 0.5, 0.375, 0.5, 0.375, 0.8032, 0.375, 1.0, 0.625, 1.0, 0.625, 0.7972, 0.6722, 0.5, 0.6722, 0.75, 0.875, 0.75, 0.875, 0.5, 0.375, 0.5, 0.375, 0.5, 0.625, 0.5, 0.625, 0.5, 0.375, 0.5, 0.375, 0.75, 0.625, 0.75, 0.625, 0.5, 0.625, 0.5, 0.625, 0.5, 0.625, 0.75, 0.625, 0.75, 0.625, 0.75, 0.625, 0.75, 0.375, 0.75, 0.375, 0.75, 0.625, 0.5, 0.5912, 0.5, 0.3404, 0.5, 0.375, 0.5, 0.5912, 0.5, 0.5938, 0.482, 0.3434, 0.479, 0.3404, 0.5, 0.5938, 0.482, 0.625, 0.4528, 0.375, 0.4468, 0.3434, 0.479, 0.3218, 0.75, 0.3512, 0.75, 0.3512, 0.5, 0.3218, 0.5, 0.3512, 0.75, 0.375, 0.75, 0.375, 0.5, 0.3512, 0.5, 0.375, 0.75, 0.375, 0.75, 0.375, 0.5, 0.375, 0.5, 0.6722, 0.5, 0.6458, 0.5, 0.6458, 0.75, 0.6722, 0.75, 0.6458, 0.5, 0.625, 0.5, 0.625, 0.75, 0.6458, 0.75, 0.625, 0.5, 0.625, 0.5, 0.625, 0.75, 0.625, 0.75, 0.625, 0.7972, 0.5938, 0.768, 0.3434, 0.771, 0.375, 0.8032, 0.5938, 0.768, 0.5912, 0.75, 0.3404, 0.75, 0.3434, 0.771, 0.5912, 0.75, 0.625, 0.75, 0.375, 0.75, 0.3404, 0.75, 0.625, 0.5, 0.6192, 0.5, 0.369, 0.5, 0.375, 0.5, 0.6192, 0.5, 0.6194, 0.5, 0.3691, 0.5, 0.369, 0.5, 0.6194, 0.5, 0.625, 0.5, 0.375, 0.5, 0.3691, 0.5, 0.375, 0.75, 0.3691, 0.75, 0.3691, 0.5, 0.375, 0.5, 0.3691, 0.75, 0.369, 0.75, 0.369, 0.5, 0.3691, 0.5, 0.369, 0.75, 0.375, 0.75, 0.375, 0.5, 0.369, 0.5, 0.625, 0.5, 0.6194, 0.5, 0.6194, 0.75, 0.625, 0.75, 0.6194, 0.5, 0.6192, 0.5, 0.6192, 0.75, 0.6194, 0.75, 0.6192, 0.5, 0.625, 0.5, 0.625, 0.75, 0.6192, 0.75, 0.625, 0.75, 0.6194, 0.75, 0.3691, 0.75, 0.375, 0.75, 0.6194, 0.75, 0.6192, 0.75, 0.369, 0.75, 0.3691, 0.75, 0.6192, 0.75, 0.625, 0.75, 0.375, 0.75, 0.369, 0.75, 0.375, 0.5, 0.375, 0.5, 0.625, 0.5, 0.625, 0.5, 0.625, 0.75, 0.625, 0.75, 0.375, 0.75, 0.375, 0.75, 0.375, 0.75, 0.375, 0.75, 0.375, 0.5, 0.375, 0.5, 0.625, 0.5, 0.625, 0.5, 0.625, 0.75, 0.625, 0.75, 0.625, 0.5, 0.625, 0.5, 0.625, 0.75, 0.625, 0.75, 0.375, 0.5, 0.375, 0.5, 0.375, 0.75, 0.375, 0.75, 0.375, 0.75, 0.375, 0.75, 0.625, 0.75, 0.625, 0.75, 0.625, 0.75, 0.625, 0.75, 0.625, 0.5, 0.625, 0.5, 0.375, 0.5, 0.625, 0.5, 0.625, 0.5, 0.375, 0.5, 0.625, 0.75, 0.625, 0.75, 0.375, 0.75, 0.375, 0.75, 0.375, 0.0, 0.625, 0.0, 0.625, 0.25, 0.375, 0.25, 0.375, 0.5, 0.625, 0.5, 0.625, 0.5, 0.375, 0.5, 0.125, 0.5, 0.3218, 0.5, 0.3218, 0.75, 0.125, 0.75, 0.375, 0.75, 0.375, 0.5, 0.375, 0.5, 0.375, 0.75, 0.375, 0.25, 0.625, 0.25, 0.625, 0.4528, 0.375, 0.4468, 0.375, 0.75, 0.375, 0.5, 0.375, 0.5, 0.375, 0.75, 0.375, 0.8032, 0.625, 0.7972, 0.625, 1.0, 0.375, 1.0, 0.6722, 0.5, 0.875, 0.5, 0.875, 0.75, 0.6722, 0.75, 0.375, 0.5, 0.625, 0.5, 0.625, 0.5, 0.375, 0.5, 0.375, 0.5, 0.625, 0.5, 0.625, 0.75, 0.375, 0.75, 0.625, 0.5, 0.625, 0.75, 0.625, 0.75, 0.625, 0.5, 0.625, 0.75, 0.375, 0.75, 0.375, 0.75, 0.625, 0.75, 0.625, 0.5, 0.375, 0.5, 0.3404, 0.5, 0.5912, 0.5, 0.5912, 0.5, 0.3404, 0.5, 0.3434, 0.479, 0.5938, 0.482, 0.5938, 0.482, 0.3434, 0.479, 0.375, 0.4468, 0.625, 0.4528, 0.3218, 0.75, 0.3218, 0.5, 0.3512, 0.5, 0.3512, 0.75, 0.3512, 0.75, 0.3512, 0.5, 0.375, 0.5, 0.375, 0.75, 0.375, 0.75, 0.375, 0.5, 0.375, 0.5, 0.375, 0.75, 0.6722, 0.5, 0.6722, 0.75, 0.6458, 0.75, 0.6458, 0.5, 0.6458, 0.5, 0.6458, 0.75, 0.625, 0.75, 0.625, 0.5, 0.625, 0.5, 0.625, 0.75, 0.625, 0.75, 0.625, 0.5, 0.625, 0.7972, 0.375, 0.8032, 0.3434, 0.771, 0.5938, 0.768, 0.5938, 0.768, 0.3434, 0.771, 0.3404, 0.75, 0.5912, 0.75, 0.5912, 0.75, 0.3404, 0.75, 0.375, 0.75, 0.625, 0.75, 0.625, 0.5, 0.375, 0.5, 0.369, 0.5, 0.6192, 0.5, 0.6192, 0.5, 0.369, 0.5, 0.3691, 0.5, 0.6194, 0.5, 0.6194, 0.5, 0.3691, 0.5, 0.375, 0.5, 0.625, 0.5, 0.375, 0.75, 0.375, 0.5, 0.3691, 0.5, 0.3691, 0.75, 0.3691, 0.75, 0.3691, 0.5, 0.369, 0.5, 0.369, 0.75, 0.369, 0.75, 0.369, 0.5, 0.375, 0.5, 0.375, 0.75, 0.625, 0.5, 0.625, 0.75, 0.6194, 0.75, 0.6194, 0.5, 0.6194, 0.5, 0.6194, 0.75, 0.6192, 0.75, 0.6192, 0.5, 0.6192, 0.5, 0.6192, 0.75, 0.625, 0.75, 0.625, 0.5, 0.625, 0.75, 0.375, 0.75, 0.3691, 0.75, 0.6194, 0.75, 0.6194, 0.75, 0.3691, 0.75, 0.369, 0.75, 0.6192, 0.75, 0.6192, 0.75, 0.369, 0.75, 0.375, 0.75, 0.625, 0.75, 0.375, 0.5, 0.625, 0.5, 0.625, 0.5, 0.375, 0.5, 0.625, 0.75, 0.375, 0.75, 0.375, 0.75, 0.625, 0.75, 0.375, 0.75, 0.375, 0.5, 0.375, 0.5, 0.375, 0.75, 0.625, 0.5, 0.625, 0.75, 0.625, 0.75, 0.625, 0.5, 0.625, 0.5, 0.625, 0.75, 0.625, 0.75, 0.625, 0.5, 0.375, 0.5, 0.375, 0.75, 0.375, 0.75, 0.375, 0.5, 0.375, 0.75, 0.625, 0.75, 0.625, 0.75, 0.375, 0.75, 0.625, 0.75, 0.625, 0.5, 0.625, 0.5, 0.625, 0.75, 0.375, 0.5, 0.625, 0.5, 0.625, 0.5, 0.375, 0.5, 0.625, 0.75, 0.375, 0.75, 0.375, 0.75, 0.625, 0.75, 0.625, 0.5, 0.375, 0.5, 0.375, 0.5, 0.625, 0.5, 0.375, 0.5, 0.375, 0.5, 0.375, 0.5, 0.375, 0.5, 0.625, 0.5, 0.375, 0.5, 0.375, 0.5, 0.625, 0.5, 0.375, 0.5, 0.375, 0.5, 0.375, 0.5, 0.375, 0.5])
me_cube_001.update()

# ---- objects
ob_empty = bpy.data.objects.new('Empty', None)
ob_plane = bpy.data.objects.new('Plane', me_plane)
ob_plane_001 = bpy.data.objects.new('Plane.001', me_plane_001)
ob_cube = bpy.data.objects.new('Cube', me_cube)
ob_cube_001 = bpy.data.objects.new('Cube.001', me_cube_001)

# ---- transforms, parenting, visibility, modifiers, constraints
ob_empty.location = (0.0, -13.19, 0.0)
ob_empty.rotation_euler = (1.571, 0.0, 0.0)
ob_empty.empty_display_type = 'IMAGE'
ob_empty.empty_display_size = 5.0
ob_plane.location = (0.0, 0.0, 0.0)
ob_plane_001.location = (0.0, 0.0, -0.2108)
ob_cube.location = (6.668, 0.8423, -0.5827)
ob_cube_001.location = (0.9272, -0.9571, -0.04178)
ob_cube_001.scale = (0.04439, 0.04439, 0.04439)

# ---- collection membership
col_collection.objects.link(ob_empty)
col_collection.objects.link(ob_plane)
col_collection.objects.link(ob_plane_001)
col_collection.objects.link(ob_cube)
col_collection.objects.link(ob_cube_001)

# ---- scene / render settings (as saved in the file)
scene.frame_start = 1; scene.frame_end = 250; scene.frame_set(1)
scene.render.engine = 'BLENDER_EEVEE_NEXT'
bpy.context.view_layer.update()

# ---- added for rendering (the .blend has no active camera and no usable light): camera, sun
cam_auto = bpy.data.cameras.new('AutoCamera')
cam_auto.lens = 50.0
cam_auto.sensor_width = 36.0
cam_auto.clip_end = 1000.0
ob_auto_camera = bpy.data.objects.new('AutoCamera', cam_auto)
scene.collection.objects.link(ob_auto_camera)
ob_auto_camera.location = (11.8063, -11.4881, 7.22573)
ob_auto_camera.rotation_euler = (1.09748, -7.21219e-08, 0.694738)
scene.camera = ob_auto_camera
light_auto_sun = bpy.data.lights.new('AutoSun', 'SUN')
light_auto_sun.energy = 3.0
light_auto_sun.angle = 0.0523599
ob_auto_sun = bpy.data.objects.new('AutoSun', light_auto_sun)
scene.collection.objects.link(ob_auto_sun)
ob_auto_sun.rotation_euler = (0.872665, 0.174533, 0.523599)
bpy.context.view_layer.update()
